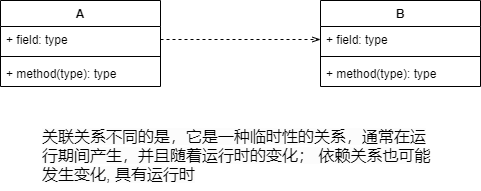

The diagram above was exported from draw.io. Its source (the exported page's mxGraphModel, read from the mxfile embedded in the PNG):
<mxGraphModel dx="1086" dy="806" grid="1" gridSize="10" guides="1" tooltips="1" connect="1" arrows="1" fold="1" page="1" pageScale="1" pageWidth="827" pageHeight="1169" math="0" shadow="0">
  <root>
    <mxCell id="0" />
    <mxCell id="1" parent="0" />
    <mxCell id="UUdOyLg0U3bzXhmcTJJP-1" value="A" style="swimlane;fontStyle=1;align=center;verticalAlign=top;childLayout=stackLayout;horizontal=1;startSize=26;horizontalStack=0;resizeParent=1;resizeParentMax=0;resizeLast=0;collapsible=1;marginBottom=0;" vertex="1" parent="1">
      <mxGeometry x="120" y="360" width="160" height="86" as="geometry" />
    </mxCell>
    <mxCell id="UUdOyLg0U3bzXhmcTJJP-2" value="+ field: type" style="text;strokeColor=none;fillColor=none;align=left;verticalAlign=top;spacingLeft=4;spacingRight=4;overflow=hidden;rotatable=0;points=[[0,0.5],[1,0.5]];portConstraint=eastwest;" vertex="1" parent="UUdOyLg0U3bzXhmcTJJP-1">
      <mxGeometry y="26" width="160" height="26" as="geometry" />
    </mxCell>
    <mxCell id="UUdOyLg0U3bzXhmcTJJP-3" value="" style="line;strokeWidth=1;fillColor=none;align=left;verticalAlign=middle;spacingTop=-1;spacingLeft=3;spacingRight=3;rotatable=0;labelPosition=right;points=[];portConstraint=eastwest;" vertex="1" parent="UUdOyLg0U3bzXhmcTJJP-1">
      <mxGeometry y="52" width="160" height="8" as="geometry" />
    </mxCell>
    <mxCell id="UUdOyLg0U3bzXhmcTJJP-4" value="+ method(type): type" style="text;strokeColor=none;fillColor=none;align=left;verticalAlign=top;spacingLeft=4;spacingRight=4;overflow=hidden;rotatable=0;points=[[0,0.5],[1,0.5]];portConstraint=eastwest;" vertex="1" parent="UUdOyLg0U3bzXhmcTJJP-1">
      <mxGeometry y="60" width="160" height="26" as="geometry" />
    </mxCell>
    <mxCell id="UUdOyLg0U3bzXhmcTJJP-5" value="B" style="swimlane;fontStyle=1;align=center;verticalAlign=top;childLayout=stackLayout;horizontal=1;startSize=26;horizontalStack=0;resizeParent=1;resizeParentMax=0;resizeLast=0;collapsible=1;marginBottom=0;" vertex="1" parent="1">
      <mxGeometry x="440" y="360" width="160" height="86" as="geometry" />
    </mxCell>
    <mxCell id="UUdOyLg0U3bzXhmcTJJP-6" value="+ field: type" style="text;strokeColor=none;fillColor=none;align=left;verticalAlign=top;spacingLeft=4;spacingRight=4;overflow=hidden;rotatable=0;points=[[0,0.5],[1,0.5]];portConstraint=eastwest;" vertex="1" parent="UUdOyLg0U3bzXhmcTJJP-5">
      <mxGeometry y="26" width="160" height="26" as="geometry" />
    </mxCell>
    <mxCell id="UUdOyLg0U3bzXhmcTJJP-7" value="" style="line;strokeWidth=1;fillColor=none;align=left;verticalAlign=middle;spacingTop=-1;spacingLeft=3;spacingRight=3;rotatable=0;labelPosition=right;points=[];portConstraint=eastwest;" vertex="1" parent="UUdOyLg0U3bzXhmcTJJP-5">
      <mxGeometry y="52" width="160" height="8" as="geometry" />
    </mxCell>
    <mxCell id="UUdOyLg0U3bzXhmcTJJP-8" value="+ method(type): type" style="text;strokeColor=none;fillColor=none;align=left;verticalAlign=top;spacingLeft=4;spacingRight=4;overflow=hidden;rotatable=0;points=[[0,0.5],[1,0.5]];portConstraint=eastwest;" vertex="1" parent="UUdOyLg0U3bzXhmcTJJP-5">
      <mxGeometry y="60" width="160" height="26" as="geometry" />
    </mxCell>
    <mxCell id="UUdOyLg0U3bzXhmcTJJP-10" style="edgeStyle=orthogonalEdgeStyle;rounded=0;orthogonalLoop=1;jettySize=auto;html=1;exitX=1;exitY=0.5;exitDx=0;exitDy=0;entryX=0;entryY=0.5;entryDx=0;entryDy=0;dashed=1;endArrow=openThin;endFill=0;" edge="1" parent="1" source="UUdOyLg0U3bzXhmcTJJP-2" target="UUdOyLg0U3bzXhmcTJJP-6">
      <mxGeometry relative="1" as="geometry" />
    </mxCell>
    <mxCell id="UUdOyLg0U3bzXhmcTJJP-11" value="&lt;span style=&quot;font-family: &amp;#34;lato&amp;#34; , , &amp;#34;helvetica neue&amp;#34; , &amp;#34;arial&amp;#34; , sans-serif ; font-size: 16px ; background-color: rgb(252 , 252 , 252)&quot;&gt;关联关系不同的是，它是一种临时性的关系，通常在运行期间产生，并且随着运行时的变化； 依赖关系也可能发生变化, 具有运行时&lt;/span&gt;" style="text;html=1;strokeColor=none;fillColor=none;align=left;verticalAlign=middle;whiteSpace=wrap;rounded=0;" vertex="1" parent="1">
      <mxGeometry x="160" y="480" width="400" height="70" as="geometry" />
    </mxCell>
  </root>
</mxGraphModel>